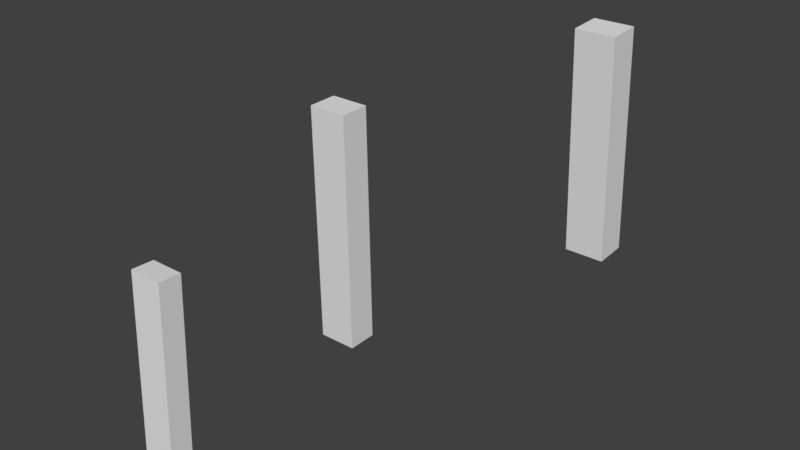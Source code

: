 # Source: woodens.blend  (saved by Blender 2.79.0; exported with 4.5.12 LTS)
import bpy
from mathutils import Matrix  # noqa: F401  (used for matrix-valued properties, if any)

bpy.ops.wm.read_factory_settings(use_empty=True)
scene = bpy.context.scene
scene.name = 'Scene'

# ---- collections
col_collection_1 = bpy.data.collections.new('Collection 1'); scene.collection.children.link(col_collection_1)

# ---- materials (node trees are filled in below, after node groups)
mat_material = bpy.data.materials.new('Material')
mat_material.alpha_threshold = 0.0
mat_material.use_transparent_shadow = False
mat_material.roughness = 0.5
mat_material.line_color = (0.0, 0.0, 0.0, 1.0)
mat_material_001 = bpy.data.materials.new('Material.001')
mat_material_001.alpha_threshold = 0.0
mat_material_001.use_transparent_shadow = False
mat_material_001.roughness = 0.5

# ---- material node trees

# ---- world
world_world = bpy.data.worlds.new('World'); scene.world = world_world
world_world.color = (0.05088, 0.05088, 0.05088)
world_world.use_sun_shadow = False
world_world.sun_shadow_jitter_overblur = 0.0
world_world.cycles.sampling_method = 'MANUAL'

# ---- meshes
me_cube_002 = bpy.data.meshes.new('Cube.002')
me_cube_002.from_pydata([(1.0, 1.0, -1.0), (1.0, -1.0, -1.0), (-1.0, -1.0, -1.0), (-1.0, 1.0, -1.0), (1.0, 1.0, 1.0), (1.0, -1.0, 1.0), (-1.0, -1.0, 1.0), (-1.0, 1.0, 1.0), (1.0, 1.0, 2.444), (1.0, -1.0, 2.444), (-1.0, 1.0, 2.444), (-1.0, -1.0, 2.444)], [], [(0, 1, 2, 3), (6, 5, 9, 11), (0, 4, 5, 1), (1, 5, 6, 2), (2, 6, 7, 3), (4, 0, 3, 7), (8, 10, 11, 9), (5, 4, 8, 9), (7, 6, 11, 10), (4, 7, 10, 8)])
_uv = me_cube_002.uv_layers.new(name='UVMap')
_uv.uv.foreach_set('vector', [0.4436, 0.5, 0.6655, 0.5, 0.6655, 0.7904, 0.4436, 0.7904, 0.2218, 0.2096, 5.289e-08, 0.2096, 0.0, 2.423e-07, 0.2218, 0.0, 0.6655, 0.0, 0.6655, 0.2904, 0.4436, 0.2904, 0.4436, 5.192e-08, 6.611e-08, 0.5, 5.289e-08, 0.2096, 0.2218, 0.2096, 0.2218, 0.5, 0.4436, 0.0, 0.4436, 0.2904, 0.2218, 0.2904, 0.2218, 0.0, 0.2218, 0.7096, 0.2218, 1.0, 2.644e-08, 1.0, 0.0, 0.7096, 0.4436, 0.5, 0.4436, 0.7904, 0.2218, 0.7904, 0.2218, 0.5, 0.4436, 0.2904, 0.6655, 0.2904, 0.6655, 0.5, 0.4436, 0.5, 0.2218, 0.2904, 0.4436, 0.2904, 0.4436, 0.5, 0.2218, 0.5, 0.2218, 0.7096, 0.0, 0.7096, 1.322e-08, 0.5, 0.2218, 0.5])
me_cube_002.materials.append(mat_material)
me_cube_002.materials.append(mat_material_001)
me_cube_002.use_remesh_preserve_volume = False
me_cube_002.use_remesh_preserve_attributes = False
me_cube_002.use_mirror_vertex_groups = False
me_cube_002.update()
me_cube_001 = bpy.data.meshes.new('Cube.001')
me_cube_001.from_pydata([(1.0, 1.0, -1.0), (1.0, -1.0, -1.0), (-1.0, -1.0, -1.0), (-1.0, 1.0, -1.0), (1.0, 1.0, 1.0), (1.0, -1.0, 1.0), (-1.0, -1.0, 1.0), (-1.0, 1.0, 1.0), (1.0, 1.0, 2.444), (1.0, -1.0, 2.444), (-1.0, 1.0, 2.444), (-1.0, -1.0, 2.444)], [], [(0, 1, 2, 3), (6, 5, 9, 11), (0, 4, 5, 1), (1, 5, 6, 2), (2, 6, 7, 3), (4, 0, 3, 7), (8, 10, 11, 9), (5, 4, 8, 9), (7, 6, 11, 10), (4, 7, 10, 8)])
_uv = me_cube_001.uv_layers.new(name='UVMap')
_uv.uv.foreach_set('vector', [0.4436, 0.5, 0.6655, 0.5, 0.6655, 0.7904, 0.4436, 0.7904, 0.2218, 0.2096, 5.289e-08, 0.2096, 0.0, 2.423e-07, 0.2218, 0.0, 0.6655, 0.0, 0.6655, 0.2904, 0.4436, 0.2904, 0.4436, 5.192e-08, 6.611e-08, 0.5, 5.289e-08, 0.2096, 0.2218, 0.2096, 0.2218, 0.5, 0.4436, 0.0, 0.4436, 0.2904, 0.2218, 0.2904, 0.2218, 0.0, 0.2218, 0.7096, 0.2218, 1.0, 2.644e-08, 1.0, 0.0, 0.7096, 0.4436, 0.5, 0.4436, 0.7904, 0.2218, 0.7904, 0.2218, 0.5, 0.4436, 0.2904, 0.6655, 0.2904, 0.6655, 0.5, 0.4436, 0.5, 0.2218, 0.2904, 0.4436, 0.2904, 0.4436, 0.5, 0.2218, 0.5, 0.2218, 0.7096, 0.0, 0.7096, 1.322e-08, 0.5, 0.2218, 0.5])
me_cube_001.materials.append(mat_material)
me_cube_001.materials.append(mat_material_001)
me_cube_001.use_remesh_preserve_volume = False
me_cube_001.use_remesh_preserve_attributes = False
me_cube_001.use_mirror_vertex_groups = False
me_cube_001.update()
me_cube = bpy.data.meshes.new('Cube')
me_cube.from_pydata([(1.0, 1.0, -1.0), (1.0, -1.0, -1.0), (-1.0, -1.0, -1.0), (-1.0, 1.0, -1.0), (1.0, 1.0, 1.0), (1.0, -1.0, 1.0), (-1.0, -1.0, 1.0), (-1.0, 1.0, 1.0), (1.0, 1.0, 2.444), (1.0, -1.0, 2.444), (-1.0, 1.0, 2.444), (-1.0, -1.0, 2.444)], [], [(0, 1, 2, 3), (6, 5, 9, 11), (0, 4, 5, 1), (1, 5, 6, 2), (2, 6, 7, 3), (4, 0, 3, 7), (8, 10, 11, 9), (5, 4, 8, 9), (7, 6, 11, 10), (4, 7, 10, 8)])
_uv = me_cube.uv_layers.new(name='UVMap')
_uv.uv.foreach_set('vector', [0.4436, 0.5, 0.6655, 0.5, 0.6655, 0.7904, 0.4436, 0.7904, 0.2218, 0.2096, 5.289e-08, 0.2096, 0.0, 2.423e-07, 0.2218, 0.0, 0.6655, 0.0, 0.6655, 0.2904, 0.4436, 0.2904, 0.4436, 5.192e-08, 6.611e-08, 0.5, 5.289e-08, 0.2096, 0.2218, 0.2096, 0.2218, 0.5, 0.4436, 0.0, 0.4436, 0.2904, 0.2218, 0.2904, 0.2218, 0.0, 0.2218, 0.7096, 0.2218, 1.0, 2.644e-08, 1.0, 0.0, 0.7096, 0.4436, 0.5, 0.4436, 0.7904, 0.2218, 0.7904, 0.2218, 0.5, 0.4436, 0.2904, 0.6655, 0.2904, 0.6655, 0.5, 0.4436, 0.5, 0.2218, 0.2904, 0.4436, 0.2904, 0.4436, 0.5, 0.2218, 0.5, 0.2218, 0.7096, 0.0, 0.7096, 1.322e-08, 0.5, 0.2218, 0.5])
me_cube.materials.append(mat_material)
me_cube.materials.append(mat_material_001)
me_cube.use_remesh_preserve_volume = False
me_cube.use_remesh_preserve_attributes = False
me_cube.use_mirror_vertex_groups = False
me_cube.update()

# ---- objects
ob_cube_002 = bpy.data.objects.new('Cube.002', me_cube_002)
ob_cube_001 = bpy.data.objects.new('Cube.001', me_cube_001)
ob_cube = bpy.data.objects.new('Cube', me_cube)

# ---- transforms, parenting, visibility, modifiers, constraints
ob_cube_002.location = (0.5041, 1.643, -0.01688)
ob_cube_002.rotation_euler = (0.05956, -0.0, 0.0)
ob_cube_002.scale = (-0.1236, 0.09989, 0.4049)
ob_cube_002.lock_rotations_4d = False
ob_cube_002.empty_display_type = 'ARROWS'
ob_cube_002.lineart.crease_threshold = 0.0
ob_cube_001.location = (-0.0754, -1.099, 0.1279)
ob_cube_001.rotation_euler = (-0.04146, -0.0, 0.0)
ob_cube_001.scale = (-0.09121, 0.06082, -0.2795)
ob_cube_001.lock_rotations_4d = False
ob_cube_001.empty_display_type = 'ARROWS'
ob_cube_001.lineart.crease_threshold = 0.0
ob_cube.location = (-0.2326, 0.2585, 0.3301)
ob_cube.rotation_euler = (-9.405, -0.0, 0.0)
ob_cube.scale = (-0.1109, -0.08519, 0.4033)
ob_cube.lock_rotations_4d = False
ob_cube.empty_display_type = 'ARROWS'
ob_cube.lineart.crease_threshold = 0.0

# ---- collection membership
col_collection_1.objects.link(ob_cube_002)
col_collection_1.objects.link(ob_cube_001)
col_collection_1.objects.link(ob_cube)

# ---- scene / render settings (as saved in the file)
scene.frame_start = 1; scene.frame_end = 250; scene.frame_set(1)
scene.render.engine = 'BLENDER_EEVEE_NEXT'
scene.render.resolution_percentage = 50
scene.render.dither_intensity = 0.0
scene.cycles.use_denoising = False
scene.cycles.samples = 128
scene.cycles.sampling_pattern = 'TABULATED_SOBOL'
scene.cycles.use_adaptive_sampling = False
scene.cycles.use_light_tree = False
scene.cycles.blur_glossy = 0.0
scene.cycles.sample_clamp_indirect = 0.0
scene.view_settings.view_transform = 'Standard'
bpy.context.view_layer.update()

# ---- added for rendering (the .blend has no active camera and no usable light): camera, sun
cam_auto = bpy.data.cameras.new('AutoCamera')
cam_auto.lens = 50.0
cam_auto.sensor_width = 36.0
cam_auto.clip_end = 1000.0
ob_auto_camera = bpy.data.objects.new('AutoCamera', cam_auto)
scene.collection.objects.link(ob_auto_camera)
ob_auto_camera.location = (3.39238, -3.611, 2.76019)
ob_auto_camera.rotation_euler = (1.09748, -7.21219e-08, 0.694738)
scene.camera = ob_auto_camera
light_auto_sun = bpy.data.lights.new('AutoSun', 'SUN')
light_auto_sun.energy = 3.0
light_auto_sun.angle = 0.0523599
ob_auto_sun = bpy.data.objects.new('AutoSun', light_auto_sun)
scene.collection.objects.link(ob_auto_sun)
ob_auto_sun.rotation_euler = (0.872665, 0.174533, 0.523599)
bpy.context.view_layer.update()
